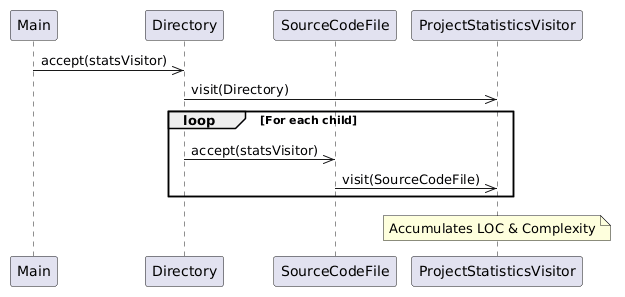

The diagram above was rendered by PlantUML. Its source (embedded in the PNG):
@startuml
participant Main
participant Directory
participant SourceCodeFile
participant ProjectStatisticsVisitor

Main->>Directory: accept(statsVisitor)
Directory->>ProjectStatisticsVisitor: visit(Directory)
loop For each child
    Directory->>SourceCodeFile: accept(statsVisitor)
    SourceCodeFile->>ProjectStatisticsVisitor: visit(SourceCodeFile)
end
Note over ProjectStatisticsVisitor: Accumulates LOC & Complexity
@enduml